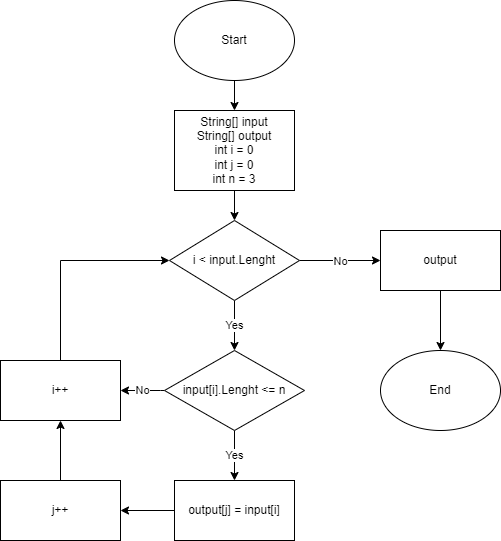

The diagram above was exported from draw.io. Its source (the exported page's mxGraphModel, read from the mxfile embedded in the PNG):
<mxGraphModel dx="1461" dy="709" grid="1" gridSize="10" guides="1" tooltips="1" connect="1" arrows="1" fold="1" page="1" pageScale="1" pageWidth="827" pageHeight="1169" math="0" shadow="0">
  <root>
    <mxCell id="0" />
    <mxCell id="1" parent="0" />
    <mxCell id="uPJWAaLC_cVM7-VJJgdN-3" value="" style="edgeStyle=orthogonalEdgeStyle;rounded=0;orthogonalLoop=1;jettySize=auto;html=1;" edge="1" parent="1" source="uPJWAaLC_cVM7-VJJgdN-1" target="uPJWAaLC_cVM7-VJJgdN-2">
      <mxGeometry relative="1" as="geometry" />
    </mxCell>
    <mxCell id="uPJWAaLC_cVM7-VJJgdN-1" value="Start" style="ellipse;whiteSpace=wrap;html=1;" vertex="1" parent="1">
      <mxGeometry x="354" width="120" height="80" as="geometry" />
    </mxCell>
    <mxCell id="uPJWAaLC_cVM7-VJJgdN-5" value="" style="edgeStyle=orthogonalEdgeStyle;rounded=0;orthogonalLoop=1;jettySize=auto;html=1;" edge="1" parent="1" source="uPJWAaLC_cVM7-VJJgdN-2" target="uPJWAaLC_cVM7-VJJgdN-4">
      <mxGeometry relative="1" as="geometry" />
    </mxCell>
    <mxCell id="uPJWAaLC_cVM7-VJJgdN-2" value="String[] input&lt;br&gt;String[] output&lt;br&gt;int i = 0&lt;br&gt;int j = 0&lt;br&gt;int n = 3&lt;br&gt;" style="whiteSpace=wrap;html=1;" vertex="1" parent="1">
      <mxGeometry x="354" y="110" width="120" height="80" as="geometry" />
    </mxCell>
    <mxCell id="uPJWAaLC_cVM7-VJJgdN-7" value="Yes" style="edgeStyle=orthogonalEdgeStyle;rounded=0;orthogonalLoop=1;jettySize=auto;html=1;" edge="1" parent="1" source="uPJWAaLC_cVM7-VJJgdN-4" target="uPJWAaLC_cVM7-VJJgdN-6">
      <mxGeometry relative="1" as="geometry" />
    </mxCell>
    <mxCell id="uPJWAaLC_cVM7-VJJgdN-9" value="" style="edgeStyle=orthogonalEdgeStyle;rounded=0;orthogonalLoop=1;jettySize=auto;html=1;" edge="1" parent="1" source="uPJWAaLC_cVM7-VJJgdN-4" target="uPJWAaLC_cVM7-VJJgdN-8">
      <mxGeometry relative="1" as="geometry" />
    </mxCell>
    <mxCell id="uPJWAaLC_cVM7-VJJgdN-20" value="No" style="edgeLabel;html=1;align=center;verticalAlign=middle;resizable=0;points=[];" vertex="1" connectable="0" parent="uPJWAaLC_cVM7-VJJgdN-9">
      <mxGeometry x="0.2201" y="1" relative="1" as="geometry">
        <mxPoint x="-9" y="1" as="offset" />
      </mxGeometry>
    </mxCell>
    <mxCell id="uPJWAaLC_cVM7-VJJgdN-4" value="i &amp;lt; input.Lenght" style="rhombus;whiteSpace=wrap;html=1;" vertex="1" parent="1">
      <mxGeometry x="349" y="220" width="130" height="80" as="geometry" />
    </mxCell>
    <mxCell id="uPJWAaLC_cVM7-VJJgdN-13" value="Yes" style="edgeStyle=orthogonalEdgeStyle;rounded=0;orthogonalLoop=1;jettySize=auto;html=1;" edge="1" parent="1" source="uPJWAaLC_cVM7-VJJgdN-6" target="uPJWAaLC_cVM7-VJJgdN-12">
      <mxGeometry relative="1" as="geometry" />
    </mxCell>
    <mxCell id="uPJWAaLC_cVM7-VJJgdN-19" value="No" style="edgeStyle=orthogonalEdgeStyle;rounded=0;orthogonalLoop=1;jettySize=auto;html=1;entryX=1;entryY=0.5;entryDx=0;entryDy=0;" edge="1" parent="1" source="uPJWAaLC_cVM7-VJJgdN-6" target="uPJWAaLC_cVM7-VJJgdN-16">
      <mxGeometry relative="1" as="geometry">
        <Array as="points">
          <mxPoint x="340" y="390" />
          <mxPoint x="340" y="390" />
        </Array>
      </mxGeometry>
    </mxCell>
    <mxCell id="uPJWAaLC_cVM7-VJJgdN-6" value="input[i].Lenght &amp;lt;= n" style="rhombus;whiteSpace=wrap;html=1;" vertex="1" parent="1">
      <mxGeometry x="344" y="350" width="140" height="80" as="geometry" />
    </mxCell>
    <mxCell id="uPJWAaLC_cVM7-VJJgdN-11" style="edgeStyle=orthogonalEdgeStyle;rounded=0;orthogonalLoop=1;jettySize=auto;html=1;entryX=0.5;entryY=0;entryDx=0;entryDy=0;" edge="1" parent="1" source="uPJWAaLC_cVM7-VJJgdN-8" target="uPJWAaLC_cVM7-VJJgdN-10">
      <mxGeometry relative="1" as="geometry" />
    </mxCell>
    <mxCell id="uPJWAaLC_cVM7-VJJgdN-8" value="output" style="whiteSpace=wrap;html=1;" vertex="1" parent="1">
      <mxGeometry x="560" y="230" width="120" height="60" as="geometry" />
    </mxCell>
    <mxCell id="uPJWAaLC_cVM7-VJJgdN-10" value="End" style="ellipse;whiteSpace=wrap;html=1;" vertex="1" parent="1">
      <mxGeometry x="560" y="350" width="120" height="80" as="geometry" />
    </mxCell>
    <mxCell id="uPJWAaLC_cVM7-VJJgdN-15" value="" style="edgeStyle=orthogonalEdgeStyle;rounded=0;orthogonalLoop=1;jettySize=auto;html=1;" edge="1" parent="1" source="uPJWAaLC_cVM7-VJJgdN-12" target="uPJWAaLC_cVM7-VJJgdN-14">
      <mxGeometry relative="1" as="geometry" />
    </mxCell>
    <mxCell id="uPJWAaLC_cVM7-VJJgdN-12" value="output[j] = input[i]" style="whiteSpace=wrap;html=1;" vertex="1" parent="1">
      <mxGeometry x="354" y="480" width="120" height="60" as="geometry" />
    </mxCell>
    <mxCell id="uPJWAaLC_cVM7-VJJgdN-17" value="" style="edgeStyle=orthogonalEdgeStyle;rounded=0;orthogonalLoop=1;jettySize=auto;html=1;" edge="1" parent="1" source="uPJWAaLC_cVM7-VJJgdN-14" target="uPJWAaLC_cVM7-VJJgdN-16">
      <mxGeometry relative="1" as="geometry" />
    </mxCell>
    <mxCell id="uPJWAaLC_cVM7-VJJgdN-14" value="j++" style="whiteSpace=wrap;html=1;" vertex="1" parent="1">
      <mxGeometry x="180" y="480" width="120" height="60" as="geometry" />
    </mxCell>
    <mxCell id="uPJWAaLC_cVM7-VJJgdN-18" style="edgeStyle=orthogonalEdgeStyle;rounded=0;orthogonalLoop=1;jettySize=auto;html=1;entryX=0;entryY=0.5;entryDx=0;entryDy=0;" edge="1" parent="1" source="uPJWAaLC_cVM7-VJJgdN-16" target="uPJWAaLC_cVM7-VJJgdN-4">
      <mxGeometry relative="1" as="geometry">
        <Array as="points">
          <mxPoint x="240" y="260" />
        </Array>
      </mxGeometry>
    </mxCell>
    <mxCell id="uPJWAaLC_cVM7-VJJgdN-16" value="i++" style="whiteSpace=wrap;html=1;" vertex="1" parent="1">
      <mxGeometry x="180" y="360" width="120" height="60" as="geometry" />
    </mxCell>
  </root>
</mxGraphModel>